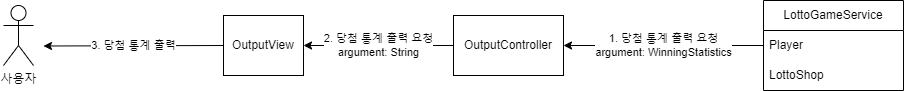

The diagram above was exported from draw.io. Its source (the exported page's mxGraphModel, read from the mxfile embedded in the PNG):
<mxGraphModel dx="1434" dy="764" grid="1" gridSize="10" guides="1" tooltips="1" connect="1" arrows="1" fold="1" page="1" pageScale="1" pageWidth="827" pageHeight="1169" math="0" shadow="0">
  <root>
    <mxCell id="0" />
    <mxCell id="1" parent="0" />
    <mxCell id="L30-MmZEpLZoRg7Ff4Cc-28" value="OutputView" style="rounded=0;whiteSpace=wrap;html=1;" parent="1" vertex="1">
      <mxGeometry x="250" y="265" width="80" height="60" as="geometry" />
    </mxCell>
    <mxCell id="L30-MmZEpLZoRg7Ff4Cc-29" value="OutputController" style="rounded=0;whiteSpace=wrap;html=1;" parent="1" vertex="1">
      <mxGeometry x="480" y="265" width="110" height="60" as="geometry" />
    </mxCell>
    <mxCell id="L30-MmZEpLZoRg7Ff4Cc-30" value="사용자" style="shape=umlActor;verticalLabelPosition=bottom;verticalAlign=top;html=1;outlineConnect=0;" parent="1" vertex="1">
      <mxGeometry x="30" y="255" width="30" height="60" as="geometry" />
    </mxCell>
    <mxCell id="L30-MmZEpLZoRg7Ff4Cc-31" value="LottoGameService" style="swimlane;fontStyle=0;childLayout=stackLayout;horizontal=1;startSize=30;horizontalStack=0;resizeParent=1;resizeParentMax=0;resizeLast=0;collapsible=1;marginBottom=0;whiteSpace=wrap;html=1;" parent="1" vertex="1">
      <mxGeometry x="790" y="250" width="140" height="90" as="geometry" />
    </mxCell>
    <mxCell id="L30-MmZEpLZoRg7Ff4Cc-32" value="Player" style="text;strokeColor=none;fillColor=none;align=left;verticalAlign=middle;spacingLeft=4;spacingRight=4;overflow=hidden;points=[[0,0.5],[1,0.5]];portConstraint=eastwest;rotatable=0;whiteSpace=wrap;html=1;" parent="L30-MmZEpLZoRg7Ff4Cc-31" vertex="1">
      <mxGeometry y="30" width="140" height="30" as="geometry" />
    </mxCell>
    <mxCell id="L30-MmZEpLZoRg7Ff4Cc-33" value="LottoShop" style="text;strokeColor=none;fillColor=none;align=left;verticalAlign=middle;spacingLeft=4;spacingRight=4;overflow=hidden;points=[[0,0.5],[1,0.5]];portConstraint=eastwest;rotatable=0;whiteSpace=wrap;html=1;" parent="L30-MmZEpLZoRg7Ff4Cc-31" vertex="1">
      <mxGeometry y="60" width="140" height="30" as="geometry" />
    </mxCell>
    <mxCell id="L30-MmZEpLZoRg7Ff4Cc-34" value="1. 당첨 통계 출력 요청&lt;br&gt;argument: WinningStatistics" style="endArrow=classic;html=1;rounded=0;exitX=0;exitY=0.5;exitDx=0;exitDy=0;entryX=1;entryY=0.5;entryDx=0;entryDy=0;" parent="1" source="L30-MmZEpLZoRg7Ff4Cc-32" target="L30-MmZEpLZoRg7Ff4Cc-29" edge="1">
      <mxGeometry width="50" height="50" relative="1" as="geometry">
        <mxPoint x="590" y="257.5" as="sourcePoint" />
        <mxPoint x="490" y="192.5" as="targetPoint" />
      </mxGeometry>
    </mxCell>
    <mxCell id="L30-MmZEpLZoRg7Ff4Cc-35" value="2. 당첨 통계 출력 요청&lt;br&gt;argument: String" style="endArrow=classic;html=1;rounded=0;entryX=1;entryY=0.5;entryDx=0;entryDy=0;exitX=0;exitY=0.5;exitDx=0;exitDy=0;" parent="1" source="L30-MmZEpLZoRg7Ff4Cc-29" target="L30-MmZEpLZoRg7Ff4Cc-28" edge="1">
      <mxGeometry width="50" height="50" relative="1" as="geometry">
        <mxPoint x="460" y="275" as="sourcePoint" />
        <mxPoint x="310" y="275" as="targetPoint" />
        <mxPoint as="offset" />
      </mxGeometry>
    </mxCell>
    <mxCell id="L30-MmZEpLZoRg7Ff4Cc-36" value="3. 당첨 통계 출력" style="endArrow=classic;html=1;rounded=0;exitX=0;exitY=0.5;exitDx=0;exitDy=0;" parent="1" source="L30-MmZEpLZoRg7Ff4Cc-28" edge="1">
      <mxGeometry width="50" height="50" relative="1" as="geometry">
        <mxPoint x="220" y="294.5" as="sourcePoint" />
        <mxPoint x="70" y="295.5" as="targetPoint" />
      </mxGeometry>
    </mxCell>
  </root>
</mxGraphModel>